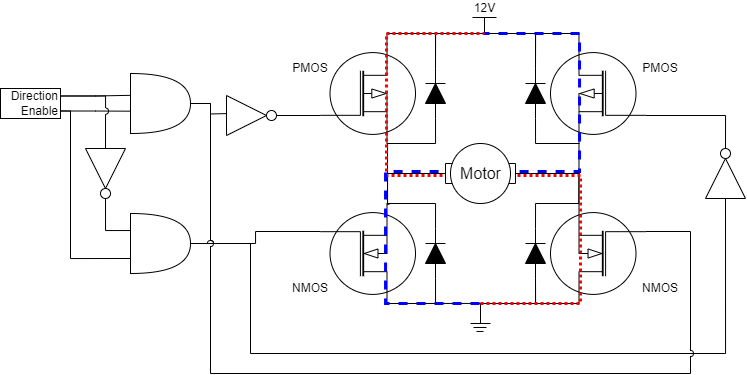

The diagram above was exported from draw.io. Its source (the exported page's mxGraphModel, read from the mxfile embedded in the PNG):
<mxGraphModel dx="1000" dy="608" grid="1" gridSize="10" guides="1" tooltips="1" connect="1" arrows="1" fold="1" page="1" pageScale="1" pageWidth="850" pageHeight="1100" math="0" shadow="0">
  <root>
    <mxCell id="0" />
    <mxCell id="1" parent="0" />
    <mxCell id="2" value="" style="verticalLabelPosition=bottom;shadow=0;dashed=0;align=center;html=1;verticalAlign=top;shape=mxgraph.electrical.mosfets1.n-channel_mosfet_1;rotation=-180;" vertex="1" parent="1">
      <mxGeometry x="550" y="300" width="95" height="100" as="geometry" />
    </mxCell>
    <mxCell id="3" value="" style="verticalLabelPosition=bottom;shadow=0;dashed=0;align=center;html=1;verticalAlign=top;shape=mxgraph.electrical.mosfets1.p-channel_mosfet_1;" vertex="1" parent="1">
      <mxGeometry x="320" y="140" width="95" height="100" as="geometry" />
    </mxCell>
    <mxCell id="4" style="edgeStyle=orthogonalEdgeStyle;shape=connector;rounded=0;jumpStyle=arc;orthogonalLoop=1;jettySize=auto;html=1;exitX=0.7;exitY=0;exitDx=0;exitDy=0;exitPerimeter=0;strokeColor=default;align=center;verticalAlign=middle;fontFamily=Helvetica;fontSize=11;fontColor=default;labelBackgroundColor=default;startFill=0;endArrow=none;" edge="1" source="5" parent="1">
      <mxGeometry relative="1" as="geometry">
        <mxPoint x="480" y="399.90697674418607" as="targetPoint" />
        <Array as="points">
          <mxPoint x="420" y="400" />
          <mxPoint x="420" y="400" />
        </Array>
      </mxGeometry>
    </mxCell>
    <mxCell id="5" value="" style="verticalLabelPosition=bottom;shadow=0;dashed=0;align=center;html=1;verticalAlign=top;shape=mxgraph.electrical.mosfets1.n-channel_mosfet_1;rotation=0;direction=west;flipH=1;" vertex="1" parent="1">
      <mxGeometry x="320" y="300" width="95" height="100" as="geometry" />
    </mxCell>
    <mxCell id="6" style="edgeStyle=orthogonalEdgeStyle;shape=connector;rounded=0;orthogonalLoop=1;jettySize=auto;html=1;exitX=0.7;exitY=1;exitDx=0;exitDy=0;exitPerimeter=0;strokeColor=default;align=center;verticalAlign=middle;fontFamily=Helvetica;fontSize=11;fontColor=default;labelBackgroundColor=default;startFill=0;endArrow=none;" edge="1" source="7" parent="1">
      <mxGeometry relative="1" as="geometry">
        <mxPoint x="578.2857142857142" y="300" as="targetPoint" />
      </mxGeometry>
    </mxCell>
    <mxCell id="7" value="" style="verticalLabelPosition=bottom;shadow=0;dashed=0;align=center;html=1;verticalAlign=top;shape=mxgraph.electrical.mosfets1.p-channel_mosfet_1;direction=west;rotation=-180;flipH=1;" vertex="1" parent="1">
      <mxGeometry x="550" y="140" width="95" height="100" as="geometry" />
    </mxCell>
    <mxCell id="8" value="PMOS" style="text;html=1;align=center;verticalAlign=middle;whiteSpace=wrap;rounded=0;" vertex="1" parent="1">
      <mxGeometry x="280" y="150" width="60" height="30" as="geometry" />
    </mxCell>
    <mxCell id="9" value="PMOS" style="text;html=1;align=center;verticalAlign=middle;whiteSpace=wrap;rounded=0;" vertex="1" parent="1">
      <mxGeometry x="630" y="150" width="60" height="30" as="geometry" />
    </mxCell>
    <mxCell id="10" value="NMOS" style="text;html=1;align=center;verticalAlign=middle;whiteSpace=wrap;rounded=0;" vertex="1" parent="1">
      <mxGeometry x="280" y="370" width="60" height="30" as="geometry" />
    </mxCell>
    <mxCell id="11" value="NMOS" style="text;html=1;align=center;verticalAlign=middle;whiteSpace=wrap;rounded=0;" vertex="1" parent="1">
      <mxGeometry x="630" y="370" width="60" height="30" as="geometry" />
    </mxCell>
    <mxCell id="12" value="" style="pointerEvents=1;fillColor=strokeColor;verticalLabelPosition=bottom;shadow=0;dashed=0;align=center;html=1;verticalAlign=top;shape=mxgraph.electrical.diodes.diode;rotation=-90;" vertex="1" parent="1">
      <mxGeometry x="410" y="340" width="50" height="20" as="geometry" />
    </mxCell>
    <mxCell id="13" style="edgeStyle=orthogonalEdgeStyle;shape=connector;rounded=0;jumpStyle=arc;orthogonalLoop=1;jettySize=auto;html=1;exitX=0;exitY=0.5;exitDx=0;exitDy=0;exitPerimeter=0;strokeColor=default;align=center;verticalAlign=middle;fontFamily=Helvetica;fontSize=11;fontColor=default;labelBackgroundColor=default;startFill=0;endArrow=none;" edge="1" source="14" parent="1">
      <mxGeometry relative="1" as="geometry">
        <mxPoint x="480" y="400" as="targetPoint" />
        <Array as="points">
          <mxPoint x="535" y="400" />
        </Array>
      </mxGeometry>
    </mxCell>
    <mxCell id="14" value="" style="pointerEvents=1;fillColor=strokeColor;verticalLabelPosition=bottom;shadow=0;dashed=0;align=center;html=1;verticalAlign=top;shape=mxgraph.electrical.diodes.diode;rotation=-90;" vertex="1" parent="1">
      <mxGeometry x="510" y="340" width="50" height="20" as="geometry" />
    </mxCell>
    <mxCell id="15" value="" style="pointerEvents=1;fillColor=strokeColor;verticalLabelPosition=bottom;shadow=0;dashed=0;align=center;html=1;verticalAlign=top;shape=mxgraph.electrical.diodes.diode;rotation=-90;" vertex="1" parent="1">
      <mxGeometry x="410" y="180" width="50" height="20" as="geometry" />
    </mxCell>
    <mxCell id="16" value="" style="pointerEvents=1;fillColor=strokeColor;verticalLabelPosition=bottom;shadow=0;dashed=0;align=center;html=1;verticalAlign=top;shape=mxgraph.electrical.diodes.diode;rotation=-90;" vertex="1" parent="1">
      <mxGeometry x="510" y="180" width="50" height="20" as="geometry" />
    </mxCell>
    <mxCell id="17" style="edgeStyle=orthogonalEdgeStyle;shape=connector;rounded=0;jumpStyle=arc;orthogonalLoop=1;jettySize=auto;html=1;exitX=0;exitY=0.5;exitDx=0;exitDy=0;exitPerimeter=0;strokeColor=default;align=center;verticalAlign=middle;fontFamily=Helvetica;fontSize=11;fontColor=default;labelBackgroundColor=default;startFill=0;endArrow=none;" edge="1" source="59" parent="1">
      <mxGeometry relative="1" as="geometry">
        <mxPoint x="390.0000000000001" y="300" as="targetPoint" />
        <Array as="points">
          <mxPoint x="387" y="270" />
          <mxPoint x="387" y="301" />
          <mxPoint x="390" y="301" />
        </Array>
      </mxGeometry>
    </mxCell>
    <mxCell id="18" style="edgeStyle=orthogonalEdgeStyle;shape=connector;rounded=0;jumpStyle=arc;orthogonalLoop=1;jettySize=auto;html=1;exitX=1;exitY=0.5;exitDx=0;exitDy=0;exitPerimeter=0;strokeColor=default;align=center;verticalAlign=middle;fontFamily=Helvetica;fontSize=11;fontColor=default;labelBackgroundColor=default;startFill=0;endArrow=none;" edge="1" source="19" parent="1">
      <mxGeometry relative="1" as="geometry">
        <mxPoint x="230" y="210" as="targetPoint" />
      </mxGeometry>
    </mxCell>
    <mxCell id="19" value="" style="shape=or;whiteSpace=wrap;html=1;" vertex="1" parent="1">
      <mxGeometry x="130" y="170" width="60" height="60" as="geometry" />
    </mxCell>
    <mxCell id="20" value="" style="group;rotation=-90;" vertex="1" connectable="0" parent="1">
      <mxGeometry x="700" y="250" width="50" height="40" as="geometry" />
    </mxCell>
    <mxCell id="21" style="edgeStyle=orthogonalEdgeStyle;shape=connector;rounded=0;jumpStyle=arc;orthogonalLoop=1;jettySize=auto;html=1;exitX=0;exitY=0.5;exitDx=0;exitDy=0;strokeColor=default;align=center;verticalAlign=middle;fontFamily=Helvetica;fontSize=11;fontColor=default;labelBackgroundColor=default;startFill=0;endArrow=none;" edge="1" parent="20" source="22">
      <mxGeometry relative="1" as="geometry">
        <mxPoint x="-510" y="90" as="targetPoint" />
        <Array as="points">
          <mxPoint x="25" y="200" />
          <mxPoint x="-450" y="200" />
          <mxPoint x="-450" y="90" />
        </Array>
      </mxGeometry>
    </mxCell>
    <mxCell id="22" value="" style="triangle;whiteSpace=wrap;html=1;rotation=-90;" vertex="1" parent="20">
      <mxGeometry x="5" y="5" width="40" height="40" as="geometry" />
    </mxCell>
    <mxCell id="23" value="" style="ellipse;whiteSpace=wrap;html=1;aspect=fixed;rotation=-90;" vertex="1" parent="20">
      <mxGeometry x="20" y="-5" width="10" height="10" as="geometry" />
    </mxCell>
    <mxCell id="24" value="" style="group;rotation=0;" vertex="1" connectable="0" parent="1">
      <mxGeometry x="226" y="192" width="50" height="40" as="geometry" />
    </mxCell>
    <mxCell id="25" value="" style="triangle;whiteSpace=wrap;html=1;rotation=0;" vertex="1" parent="24">
      <mxGeometry width="40" height="40" as="geometry" />
    </mxCell>
    <mxCell id="26" value="" style="ellipse;whiteSpace=wrap;html=1;aspect=fixed;rotation=0;" vertex="1" parent="24">
      <mxGeometry x="40" y="15" width="10" height="10" as="geometry" />
    </mxCell>
    <mxCell id="27" value="Direction&lt;div&gt;Enable&lt;/div&gt;" style="text;html=1;align=right;verticalAlign=middle;whiteSpace=wrap;rounded=0;strokeColor=default;" vertex="1" parent="1">
      <mxGeometry y="185" width="60" height="30" as="geometry" />
    </mxCell>
    <mxCell id="28" style="edgeStyle=orthogonalEdgeStyle;rounded=0;orthogonalLoop=1;jettySize=auto;html=1;exitX=0;exitY=0.5;exitDx=0;exitDy=0;exitPerimeter=0;entryX=0.7;entryY=0;entryDx=0;entryDy=0;entryPerimeter=0;endArrow=none;startFill=0;" edge="1" source="14" target="2" parent="1">
      <mxGeometry relative="1" as="geometry">
        <Array as="points">
          <mxPoint x="535" y="400" />
        </Array>
      </mxGeometry>
    </mxCell>
    <mxCell id="29" style="edgeStyle=orthogonalEdgeStyle;shape=connector;rounded=0;orthogonalLoop=1;jettySize=auto;html=1;exitX=1;exitY=0.5;exitDx=0;exitDy=0;exitPerimeter=0;entryX=0.7;entryY=1;entryDx=0;entryDy=0;entryPerimeter=0;strokeColor=default;align=center;verticalAlign=middle;fontFamily=Helvetica;fontSize=11;fontColor=default;labelBackgroundColor=default;startFill=0;endArrow=none;" edge="1" source="14" target="2" parent="1">
      <mxGeometry relative="1" as="geometry">
        <Array as="points">
          <mxPoint x="535" y="300" />
        </Array>
      </mxGeometry>
    </mxCell>
    <mxCell id="30" style="edgeStyle=orthogonalEdgeStyle;shape=connector;rounded=0;orthogonalLoop=1;jettySize=auto;html=1;exitX=0;exitY=0.5;exitDx=0;exitDy=0;exitPerimeter=0;entryX=0.7;entryY=1;entryDx=0;entryDy=0;entryPerimeter=0;strokeColor=default;align=center;verticalAlign=middle;fontFamily=Helvetica;fontSize=11;fontColor=default;labelBackgroundColor=default;startFill=0;endArrow=none;" edge="1" source="16" target="7" parent="1">
      <mxGeometry relative="1" as="geometry">
        <Array as="points">
          <mxPoint x="535" y="240" />
        </Array>
      </mxGeometry>
    </mxCell>
    <mxCell id="31" style="edgeStyle=orthogonalEdgeStyle;shape=connector;rounded=0;orthogonalLoop=1;jettySize=auto;html=1;exitX=1;exitY=0.5;exitDx=0;exitDy=0;exitPerimeter=0;entryX=0.7;entryY=0;entryDx=0;entryDy=0;entryPerimeter=0;strokeColor=default;align=center;verticalAlign=middle;fontFamily=Helvetica;fontSize=11;fontColor=default;labelBackgroundColor=default;startFill=0;endArrow=none;" edge="1" source="16" target="7" parent="1">
      <mxGeometry relative="1" as="geometry">
        <Array as="points">
          <mxPoint x="535" y="130" />
          <mxPoint x="579" y="130" />
        </Array>
      </mxGeometry>
    </mxCell>
    <mxCell id="32" style="edgeStyle=orthogonalEdgeStyle;shape=connector;rounded=0;orthogonalLoop=1;jettySize=auto;html=1;exitX=0.7;exitY=1;exitDx=0;exitDy=0;exitPerimeter=0;entryX=1;entryY=0.5;entryDx=0;entryDy=0;entryPerimeter=0;strokeColor=default;align=center;verticalAlign=middle;fontFamily=Helvetica;fontSize=11;fontColor=default;labelBackgroundColor=default;startFill=0;endArrow=none;" edge="1" source="5" target="12" parent="1">
      <mxGeometry relative="1" as="geometry">
        <Array as="points">
          <mxPoint x="435" y="300" />
        </Array>
      </mxGeometry>
    </mxCell>
    <mxCell id="33" style="edgeStyle=orthogonalEdgeStyle;shape=connector;rounded=0;orthogonalLoop=1;jettySize=auto;html=1;exitX=0.7;exitY=0;exitDx=0;exitDy=0;exitPerimeter=0;entryX=0;entryY=0.5;entryDx=0;entryDy=0;entryPerimeter=0;strokeColor=default;align=center;verticalAlign=middle;fontFamily=Helvetica;fontSize=11;fontColor=default;labelBackgroundColor=default;startFill=0;endArrow=none;" edge="1" source="5" target="12" parent="1">
      <mxGeometry relative="1" as="geometry">
        <Array as="points">
          <mxPoint x="435" y="400" />
        </Array>
      </mxGeometry>
    </mxCell>
    <mxCell id="34" style="edgeStyle=orthogonalEdgeStyle;shape=connector;rounded=0;orthogonalLoop=1;jettySize=auto;html=1;exitX=0;exitY=0.75;exitDx=0;exitDy=0;exitPerimeter=0;entryX=1;entryY=0.75;entryDx=0;entryDy=0;strokeColor=default;align=center;verticalAlign=middle;fontFamily=Helvetica;fontSize=11;fontColor=default;labelBackgroundColor=default;startFill=0;endArrow=none;" edge="1" source="35" target="27" parent="1">
      <mxGeometry relative="1" as="geometry">
        <Array as="points">
          <mxPoint x="70" y="355" />
          <mxPoint x="70" y="208" />
        </Array>
      </mxGeometry>
    </mxCell>
    <mxCell id="35" value="" style="shape=or;whiteSpace=wrap;html=1;" vertex="1" parent="1">
      <mxGeometry x="130" y="310" width="60" height="60" as="geometry" />
    </mxCell>
    <mxCell id="36" value="" style="group;rotation=90;" vertex="1" connectable="0" parent="1">
      <mxGeometry x="80" y="250" width="50" height="40" as="geometry" />
    </mxCell>
    <mxCell id="37" value="" style="triangle;whiteSpace=wrap;html=1;rotation=90;" vertex="1" parent="36">
      <mxGeometry x="5" y="-5" width="40" height="40" as="geometry" />
    </mxCell>
    <mxCell id="38" value="" style="ellipse;whiteSpace=wrap;html=1;aspect=fixed;rotation=90;" vertex="1" parent="36">
      <mxGeometry x="20" y="35" width="10" height="10" as="geometry" />
    </mxCell>
    <mxCell id="39" style="edgeStyle=orthogonalEdgeStyle;shape=connector;rounded=0;orthogonalLoop=1;jettySize=auto;html=1;exitX=1;exitY=0.25;exitDx=0;exitDy=0;entryX=-0.008;entryY=0.364;entryDx=0;entryDy=0;entryPerimeter=0;strokeColor=default;align=center;verticalAlign=middle;fontFamily=Helvetica;fontSize=11;fontColor=default;labelBackgroundColor=default;startFill=0;endArrow=none;" edge="1" source="27" target="19" parent="1">
      <mxGeometry relative="1" as="geometry" />
    </mxCell>
    <mxCell id="40" style="edgeStyle=orthogonalEdgeStyle;shape=connector;rounded=0;orthogonalLoop=1;jettySize=auto;html=1;exitX=1;exitY=0.75;exitDx=0;exitDy=0;entryX=-0.001;entryY=0.628;entryDx=0;entryDy=0;entryPerimeter=0;strokeColor=default;align=center;verticalAlign=middle;fontFamily=Helvetica;fontSize=11;fontColor=default;labelBackgroundColor=default;startFill=0;endArrow=none;" edge="1" source="27" target="19" parent="1">
      <mxGeometry relative="1" as="geometry" />
    </mxCell>
    <mxCell id="41" style="edgeStyle=orthogonalEdgeStyle;shape=connector;rounded=0;orthogonalLoop=1;jettySize=auto;html=1;exitX=0;exitY=0.5;exitDx=0;exitDy=0;entryX=1;entryY=0.25;entryDx=0;entryDy=0;strokeColor=default;align=center;verticalAlign=middle;fontFamily=Helvetica;fontSize=11;fontColor=default;labelBackgroundColor=default;startFill=0;endArrow=none;jumpStyle=arc;" edge="1" source="37" target="27" parent="1">
      <mxGeometry relative="1" as="geometry" />
    </mxCell>
    <mxCell id="42" style="edgeStyle=orthogonalEdgeStyle;shape=connector;rounded=0;jumpStyle=arc;orthogonalLoop=1;jettySize=auto;html=1;exitX=1;exitY=0.5;exitDx=0;exitDy=0;entryX=0;entryY=0.284;entryDx=0;entryDy=0;entryPerimeter=0;strokeColor=default;align=center;verticalAlign=middle;fontFamily=Helvetica;fontSize=11;fontColor=default;labelBackgroundColor=default;startFill=0;endArrow=none;" edge="1" source="38" target="35" parent="1">
      <mxGeometry relative="1" as="geometry" />
    </mxCell>
    <mxCell id="43" style="edgeStyle=orthogonalEdgeStyle;shape=connector;rounded=0;jumpStyle=arc;orthogonalLoop=1;jettySize=auto;html=1;exitX=1;exitY=0.5;exitDx=0;exitDy=0;entryX=0;entryY=0.72;entryDx=0;entryDy=0;entryPerimeter=0;strokeColor=default;align=center;verticalAlign=middle;fontFamily=Helvetica;fontSize=11;fontColor=default;labelBackgroundColor=default;startFill=0;endArrow=none;" edge="1" source="26" target="3" parent="1">
      <mxGeometry relative="1" as="geometry" />
    </mxCell>
    <mxCell id="44" style="edgeStyle=orthogonalEdgeStyle;shape=connector;rounded=0;jumpStyle=arc;orthogonalLoop=1;jettySize=auto;html=1;exitX=1;exitY=0.5;exitDx=0;exitDy=0;exitPerimeter=0;entryX=0;entryY=0.72;entryDx=0;entryDy=0;entryPerimeter=0;strokeColor=default;align=center;verticalAlign=middle;fontFamily=Helvetica;fontSize=11;fontColor=default;labelBackgroundColor=default;startFill=0;endArrow=none;" edge="1" source="19" target="2" parent="1">
      <mxGeometry relative="1" as="geometry">
        <Array as="points">
          <mxPoint x="210" y="200" />
          <mxPoint x="210" y="470" />
          <mxPoint x="690" y="470" />
          <mxPoint x="690" y="328" />
        </Array>
      </mxGeometry>
    </mxCell>
    <mxCell id="45" style="edgeStyle=orthogonalEdgeStyle;shape=connector;rounded=0;jumpStyle=arc;orthogonalLoop=1;jettySize=auto;html=1;exitX=1;exitY=0.5;exitDx=0;exitDy=0;exitPerimeter=0;entryX=0;entryY=0.72;entryDx=0;entryDy=0;entryPerimeter=0;strokeColor=default;align=center;verticalAlign=middle;fontFamily=Helvetica;fontSize=11;fontColor=default;labelBackgroundColor=default;startFill=0;endArrow=none;" edge="1" source="35" target="5" parent="1">
      <mxGeometry relative="1" as="geometry" />
    </mxCell>
    <mxCell id="46" style="edgeStyle=orthogonalEdgeStyle;shape=connector;rounded=0;jumpStyle=arc;orthogonalLoop=1;jettySize=auto;html=1;exitX=1;exitY=0.5;exitDx=0;exitDy=0;entryX=0;entryY=0.72;entryDx=0;entryDy=0;entryPerimeter=0;strokeColor=default;align=center;verticalAlign=middle;fontFamily=Helvetica;fontSize=11;fontColor=default;labelBackgroundColor=default;startFill=0;endArrow=none;" edge="1" source="23" target="7" parent="1">
      <mxGeometry relative="1" as="geometry" />
    </mxCell>
    <mxCell id="47" style="edgeStyle=orthogonalEdgeStyle;shape=connector;rounded=0;jumpStyle=arc;orthogonalLoop=1;jettySize=auto;html=1;entryX=0;entryY=0.5;entryDx=0;entryDy=0;entryPerimeter=0;strokeColor=default;align=center;verticalAlign=middle;fontFamily=Helvetica;fontSize=11;fontColor=default;labelBackgroundColor=default;startFill=0;endArrow=none;" edge="1" target="15" parent="1">
      <mxGeometry relative="1" as="geometry">
        <mxPoint x="387" y="300" as="sourcePoint" />
        <Array as="points">
          <mxPoint x="435" y="240" />
        </Array>
      </mxGeometry>
    </mxCell>
    <mxCell id="48" style="edgeStyle=orthogonalEdgeStyle;shape=connector;rounded=0;jumpStyle=arc;orthogonalLoop=1;jettySize=auto;html=1;exitX=0.7;exitY=0;exitDx=0;exitDy=0;exitPerimeter=0;entryX=1;entryY=0.5;entryDx=0;entryDy=0;entryPerimeter=0;strokeColor=default;align=center;verticalAlign=middle;fontFamily=Helvetica;fontSize=11;fontColor=default;labelBackgroundColor=default;startFill=0;endArrow=none;" edge="1" source="3" target="15" parent="1">
      <mxGeometry relative="1" as="geometry">
        <Array as="points">
          <mxPoint x="386" y="130" />
          <mxPoint x="435" y="130" />
        </Array>
      </mxGeometry>
    </mxCell>
    <mxCell id="49" value="" style="group" vertex="1" connectable="0" parent="1">
      <mxGeometry x="470" y="400" width="20" height="28" as="geometry" />
    </mxCell>
    <mxCell id="50" value="" style="endArrow=none;html=1;rounded=0;strokeColor=default;align=center;verticalAlign=middle;fontFamily=Helvetica;fontSize=11;fontColor=default;labelBackgroundColor=default;jumpStyle=arc;" edge="1" parent="49">
      <mxGeometry width="50" height="50" relative="1" as="geometry">
        <mxPoint x="10" as="sourcePoint" />
        <mxPoint x="10" y="20" as="targetPoint" />
      </mxGeometry>
    </mxCell>
    <mxCell id="51" value="" style="endArrow=none;html=1;rounded=0;strokeColor=default;align=center;verticalAlign=middle;fontFamily=Helvetica;fontSize=11;fontColor=default;labelBackgroundColor=default;jumpStyle=arc;" edge="1" parent="49">
      <mxGeometry width="50" height="50" relative="1" as="geometry">
        <mxPoint x="20" y="20" as="sourcePoint" />
        <mxPoint y="20" as="targetPoint" />
      </mxGeometry>
    </mxCell>
    <mxCell id="52" value="" style="endArrow=none;html=1;rounded=0;strokeColor=default;align=center;verticalAlign=middle;fontFamily=Helvetica;fontSize=11;fontColor=default;labelBackgroundColor=default;jumpStyle=arc;" edge="1" parent="49">
      <mxGeometry width="50" height="50" relative="1" as="geometry">
        <mxPoint x="16" y="24" as="sourcePoint" />
        <mxPoint x="3" y="24" as="targetPoint" />
      </mxGeometry>
    </mxCell>
    <mxCell id="53" value="" style="endArrow=none;html=1;rounded=0;strokeColor=default;align=center;verticalAlign=middle;fontFamily=Helvetica;fontSize=11;fontColor=default;labelBackgroundColor=default;jumpStyle=arc;" edge="1" parent="49">
      <mxGeometry width="50" height="50" relative="1" as="geometry">
        <mxPoint x="13" y="28" as="sourcePoint" />
        <mxPoint x="6" y="28" as="targetPoint" />
      </mxGeometry>
    </mxCell>
    <mxCell id="54" value="12V" style="verticalLabelPosition=top;verticalAlign=bottom;shape=mxgraph.electrical.signal_sources.vdd;shadow=0;dashed=0;align=center;strokeWidth=1;fontSize=12;html=1;flipV=1;fontFamily=Helvetica;fontColor=default;labelBackgroundColor=default;" vertex="1" parent="1">
      <mxGeometry x="472" y="114" width="24" height="16" as="geometry" />
    </mxCell>
    <mxCell id="55" style="edgeStyle=orthogonalEdgeStyle;shape=connector;rounded=0;jumpStyle=arc;orthogonalLoop=1;jettySize=auto;html=1;exitX=1;exitY=0.5;exitDx=0;exitDy=0;exitPerimeter=0;entryX=1;entryY=0.5;entryDx=0;entryDy=0;entryPerimeter=0;strokeColor=default;align=center;verticalAlign=middle;fontFamily=Helvetica;fontSize=11;fontColor=default;labelBackgroundColor=default;startFill=0;endArrow=none;" edge="1" source="15" target="16" parent="1">
      <mxGeometry relative="1" as="geometry">
        <Array as="points">
          <mxPoint x="435" y="130" />
          <mxPoint x="535" y="130" />
        </Array>
      </mxGeometry>
    </mxCell>
    <mxCell id="56" style="edgeStyle=orthogonalEdgeStyle;shape=connector;rounded=0;jumpStyle=arc;orthogonalLoop=1;jettySize=auto;html=1;exitX=1;exitY=0.5;exitDx=0;exitDy=0;exitPerimeter=0;entryX=0.7;entryY=1;entryDx=0;entryDy=0;entryPerimeter=0;strokeColor=default;align=center;verticalAlign=middle;fontFamily=Helvetica;fontSize=11;fontColor=default;labelBackgroundColor=default;startFill=0;endArrow=none;" edge="1" source="59" target="2" parent="1">
      <mxGeometry relative="1" as="geometry" />
    </mxCell>
    <mxCell id="57" value="" style="endArrow=none;html=1;rounded=0;strokeColor=#FF0000;align=center;verticalAlign=middle;fontFamily=Helvetica;fontSize=11;fontColor=#FF0000;labelBackgroundColor=default;edgeStyle=orthogonalEdgeStyle;jumpStyle=none;dashed=1;strokeWidth=3;dashPattern=1 1;" edge="1" parent="1">
      <mxGeometry width="50" height="50" relative="1" as="geometry">
        <mxPoint x="480" y="400" as="sourcePoint" />
        <mxPoint x="484" y="127" as="targetPoint" />
        <Array as="points">
          <mxPoint x="580" y="400" />
          <mxPoint x="580" y="272" />
          <mxPoint x="386" y="272" />
          <mxPoint x="386" y="130" />
          <mxPoint x="484" y="130" />
        </Array>
      </mxGeometry>
    </mxCell>
    <mxCell id="58" value="" style="endArrow=none;html=1;rounded=0;strokeColor=light-dark(#0000FF,#FF9090);align=center;verticalAlign=middle;fontFamily=Helvetica;fontSize=11;fontColor=#FF0000;labelBackgroundColor=default;edgeStyle=orthogonalEdgeStyle;jumpStyle=none;dashed=1;strokeWidth=3;entryX=0.5;entryY=0;entryDx=0;entryDy=0;entryPerimeter=0;" edge="1" target="54" parent="1">
      <mxGeometry width="50" height="50" relative="1" as="geometry">
        <mxPoint x="479" y="400" as="sourcePoint" />
        <mxPoint x="480.97" y="126.97" as="targetPoint" />
        <Array as="points">
          <mxPoint x="385" y="400" />
          <mxPoint x="385" y="268" />
          <mxPoint x="579" y="268" />
          <mxPoint x="579" y="130" />
        </Array>
      </mxGeometry>
    </mxCell>
    <mxCell id="59" value="&lt;font style=&quot;line-height: 150%;&quot;&gt;Motor&lt;/font&gt;" style="shape=mxgraph.electrical.electro-mechanical.motor_2;html=1;shadow=0;dashed=0;align=center;fontSize=16;strokeWidth=1;verticalAlign=middle;" vertex="1" parent="1">
      <mxGeometry x="430" y="240" width="100" height="60" as="geometry" />
    </mxCell>
  </root>
</mxGraphModel>